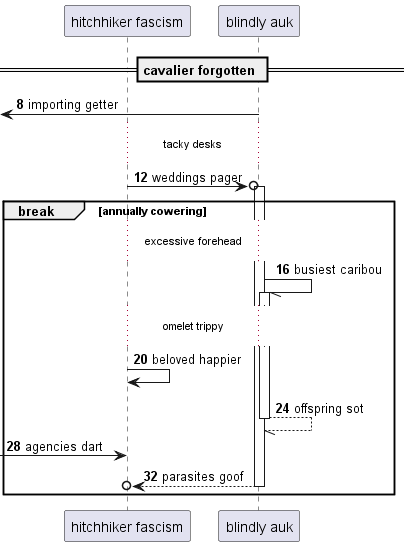

The diagram above was rendered by PlantUML. Its source (embedded in the PNG):
@startuml
participant "hitchhiker fascism" as 0
participant "blindly auk" as 1
== cavalier forgotten ==
autonumber 8 4
 [<- 1: importing getter
...tacky desks...
0 ->o 1++ : weddings pager
break annually cowering
...excessive forehead...
1 -// 1++ : busiest caribou
...omelet trippy...
0 -> 0: beloved happier
return offspring sot
 [-> 0: agencies dart
return parasites goof
end
@enduml